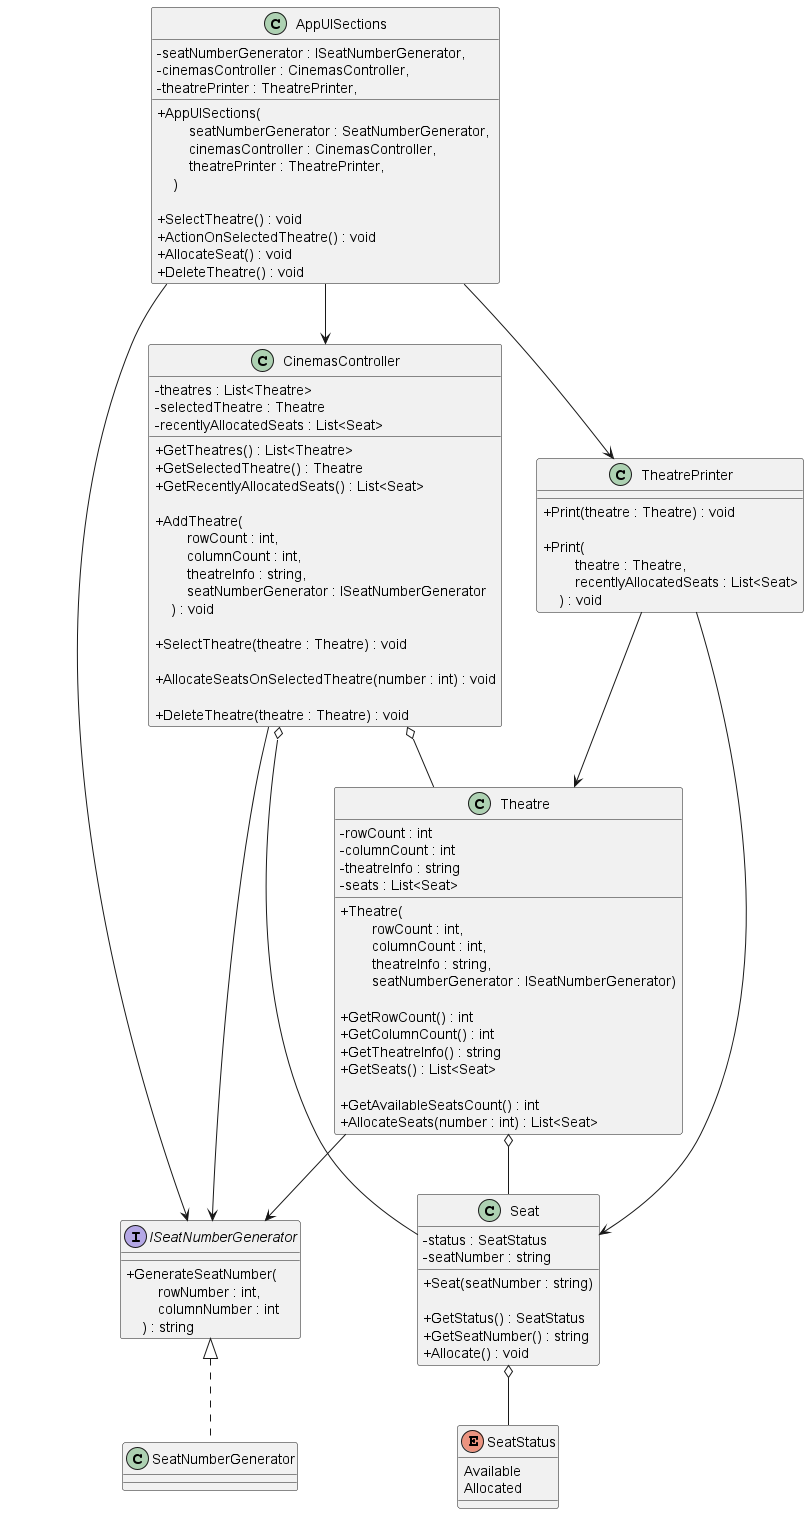

The diagram above was rendered by PlantUML. Its source (embedded in the PNG):
@startuml "cinnamon cinemas"
skinparam ClassAttributeIconSize 0

class AppUISections {
    - seatNumberGenerator : ISeatNumberGenerator, 
    - cinemasController : CinemasController,
    - theatrePrinter : TheatrePrinter,

    + AppUISections( \n        seatNumberGenerator : SeatNumberGenerator, \n        cinemasController : CinemasController, \n        theatrePrinter : TheatrePrinter, \n    )

    + SelectTheatre() : void
    + ActionOnSelectedTheatre() : void
    + AllocateSeat() : void
    + DeleteTheatre() : void
}

class TheatrePrinter {
    + Print(theatre : Theatre) : void
    
    + Print(\n        theatre : Theatre, \n        recentlyAllocatedSeats : List<Seat>\n    ) : void
}

interface ISeatNumberGenerator {
    + GenerateSeatNumber(\n        rowNumber : int, \n        columnNumber : int \n    ) : string
}

class SeatNumberGenerator {
}

class CinemasController {
    - theatres : List<Theatre>
    - selectedTheatre : Theatre
    - recentlyAllocatedSeats : List<Seat>

    + GetTheatres() : List<Theatre>
    + GetSelectedTheatre() : Theatre
    + GetRecentlyAllocatedSeats() : List<Seat>

    + AddTheatre(\n        rowCount : int, \n        columnCount : int, \n        theatreInfo : string, \n        seatNumberGenerator : ISeatNumberGenerator\n    ) : void

    + SelectTheatre(theatre : Theatre) : void

    + AllocateSeatsOnSelectedTheatre(number : int) : void

    + DeleteTheatre(theatre : Theatre) : void
}

class Theatre {
    - rowCount : int
    - columnCount : int
    - theatreInfo : string
    - seats : List<Seat>

    + Theatre(\n        rowCount : int, \n        columnCount : int, \n        theatreInfo : string, \n        seatNumberGenerator : ISeatNumberGenerator)

    + GetRowCount() : int
    + GetColumnCount() : int
    + GetTheatreInfo() : string
    + GetSeats() : List<Seat>

    + GetAvailableSeatsCount() : int
    + AllocateSeats(number : int) : List<Seat>
}

class Seat {
    - status : SeatStatus
    - seatNumber : string

    + Seat(seatNumber : string)

    + GetStatus() : SeatStatus
    + GetSeatNumber() : string
    + Allocate() : void
}

Enum SeatStatus {
    Available
    Allocated
}

AppUISections --> ISeatNumberGenerator
AppUISections --> CinemasController
AppUISections --> TheatrePrinter

CinemasController o-- Theatre
CinemasController o--- Seat
CinemasController --> ISeatNumberGenerator

TheatrePrinter --> Theatre
TheatrePrinter ---> Seat

Theatre o-- Seat
Theatre --> ISeatNumberGenerator

ISeatNumberGenerator <|.. SeatNumberGenerator

Seat o-- SeatStatus

@enduml